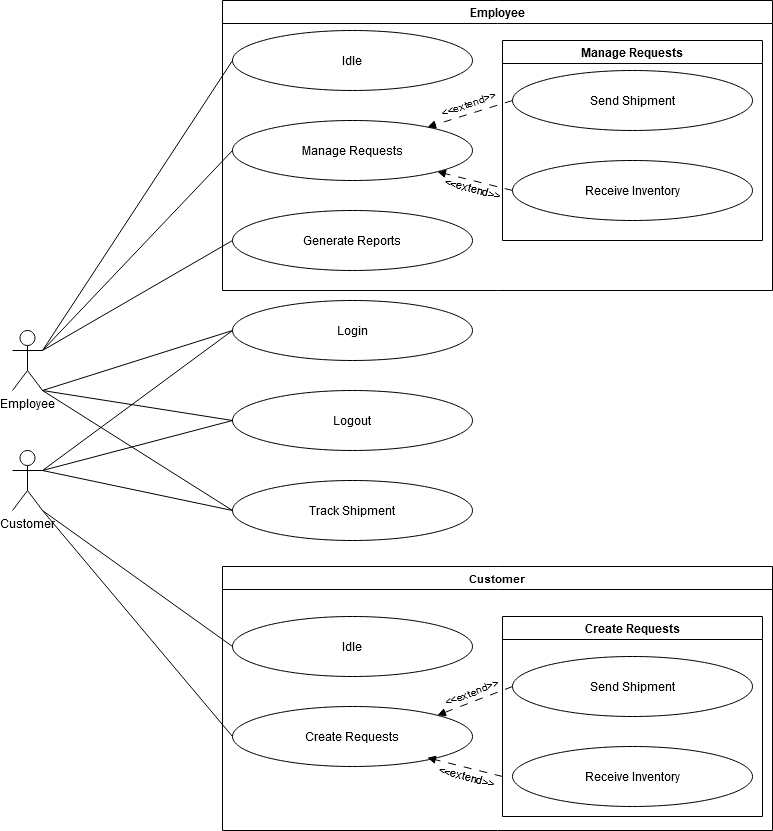

The diagram above was exported from draw.io. Its source (the exported page's mxGraphModel, read from the mxfile embedded in the PNG):
<mxGraphModel dx="1302" dy="794" grid="1" gridSize="10" guides="1" tooltips="1" connect="1" arrows="1" fold="1" page="1" pageScale="1" pageWidth="850" pageHeight="1100" math="0" shadow="0">
  <root>
    <mxCell id="0" />
    <mxCell id="1" parent="0" />
    <mxCell id="mVnDlPQw-HJBeL8UEIWK-23" style="edgeStyle=none;rounded=0;orthogonalLoop=1;jettySize=auto;html=1;exitX=0;exitY=0.5;exitDx=0;exitDy=0;strokeColor=default;align=center;verticalAlign=middle;fontFamily=Helvetica;fontSize=11;fontColor=default;labelBackgroundColor=default;endArrow=none;endFill=0;" edge="1" parent="1" source="mVnDlPQw-HJBeL8UEIWK-1">
      <mxGeometry relative="1" as="geometry">
        <mxPoint x="130" y="480" as="targetPoint" />
      </mxGeometry>
    </mxCell>
    <mxCell id="mVnDlPQw-HJBeL8UEIWK-1" value="Login" style="ellipse;whiteSpace=wrap;html=1;" vertex="1" parent="1">
      <mxGeometry x="320" y="390" width="240" height="60" as="geometry" />
    </mxCell>
    <mxCell id="mVnDlPQw-HJBeL8UEIWK-2" value="Logout" style="ellipse;whiteSpace=wrap;html=1;" vertex="1" parent="1">
      <mxGeometry x="320" y="480" width="240" height="60" as="geometry" />
    </mxCell>
    <mxCell id="mVnDlPQw-HJBeL8UEIWK-27" style="edgeStyle=none;rounded=0;orthogonalLoop=1;jettySize=auto;html=1;exitX=0;exitY=0.5;exitDx=0;exitDy=0;strokeColor=default;align=center;verticalAlign=middle;fontFamily=Helvetica;fontSize=11;fontColor=default;labelBackgroundColor=default;endArrow=none;endFill=0;" edge="1" parent="1" source="mVnDlPQw-HJBeL8UEIWK-3">
      <mxGeometry relative="1" as="geometry">
        <mxPoint x="130" y="560" as="targetPoint" />
      </mxGeometry>
    </mxCell>
    <mxCell id="mVnDlPQw-HJBeL8UEIWK-3" value="Track Shipment" style="ellipse;whiteSpace=wrap;html=1;" vertex="1" parent="1">
      <mxGeometry x="320" y="570" width="240" height="60" as="geometry" />
    </mxCell>
    <mxCell id="mVnDlPQw-HJBeL8UEIWK-4" value="&lt;div&gt;Idle&lt;/div&gt;" style="ellipse;whiteSpace=wrap;html=1;" vertex="1" parent="1">
      <mxGeometry x="320" y="120" width="240" height="60" as="geometry" />
    </mxCell>
    <mxCell id="mVnDlPQw-HJBeL8UEIWK-5" value="Manage Requests" style="ellipse;whiteSpace=wrap;html=1;" vertex="1" parent="1">
      <mxGeometry x="320" y="210" width="240" height="60" as="geometry" />
    </mxCell>
    <mxCell id="mVnDlPQw-HJBeL8UEIWK-24" style="edgeStyle=none;rounded=0;orthogonalLoop=1;jettySize=auto;html=1;exitX=0;exitY=0.5;exitDx=0;exitDy=0;strokeColor=default;align=center;verticalAlign=middle;fontFamily=Helvetica;fontSize=11;fontColor=default;labelBackgroundColor=default;endArrow=none;endFill=0;" edge="1" parent="1" source="mVnDlPQw-HJBeL8UEIWK-6">
      <mxGeometry relative="1" as="geometry">
        <mxPoint x="130" y="440" as="targetPoint" />
      </mxGeometry>
    </mxCell>
    <mxCell id="mVnDlPQw-HJBeL8UEIWK-6" value="Generate Reports" style="ellipse;whiteSpace=wrap;html=1;" vertex="1" parent="1">
      <mxGeometry x="320" y="300" width="240" height="60" as="geometry" />
    </mxCell>
    <mxCell id="mVnDlPQw-HJBeL8UEIWK-35" style="edgeStyle=none;rounded=0;orthogonalLoop=1;jettySize=auto;html=1;exitX=0;exitY=0.5;exitDx=0;exitDy=0;dashed=1;dashPattern=8 8;strokeColor=default;align=center;verticalAlign=middle;fontFamily=Helvetica;fontSize=11;fontColor=default;labelBackgroundColor=default;startArrow=none;startFill=0;endArrow=block;endFill=1;" edge="1" parent="1" source="mVnDlPQw-HJBeL8UEIWK-7" target="mVnDlPQw-HJBeL8UEIWK-5">
      <mxGeometry relative="1" as="geometry" />
    </mxCell>
    <mxCell id="mVnDlPQw-HJBeL8UEIWK-36" value="&amp;lt;&amp;lt;extend&amp;gt;&amp;gt;" style="edgeLabel;html=1;align=center;verticalAlign=middle;resizable=0;points=[];fontFamily=Helvetica;fontSize=11;fontColor=default;labelBackgroundColor=default;rotation=-19.4;" vertex="1" connectable="0" parent="mVnDlPQw-HJBeL8UEIWK-35">
      <mxGeometry x="0.4476" relative="1" as="geometry">
        <mxPoint x="16" y="-15" as="offset" />
      </mxGeometry>
    </mxCell>
    <mxCell id="mVnDlPQw-HJBeL8UEIWK-7" value="Send Shipment" style="ellipse;whiteSpace=wrap;html=1;" vertex="1" parent="1">
      <mxGeometry x="600" y="160" width="240" height="60" as="geometry" />
    </mxCell>
    <mxCell id="mVnDlPQw-HJBeL8UEIWK-34" style="edgeStyle=none;rounded=0;orthogonalLoop=1;jettySize=auto;html=1;exitX=0;exitY=0.5;exitDx=0;exitDy=0;entryX=1;entryY=1;entryDx=0;entryDy=0;dashed=1;dashPattern=8 8;strokeColor=default;align=center;verticalAlign=middle;fontFamily=Helvetica;fontSize=11;fontColor=default;labelBackgroundColor=default;startArrow=none;startFill=0;endArrow=block;endFill=1;" edge="1" parent="1" source="mVnDlPQw-HJBeL8UEIWK-8" target="mVnDlPQw-HJBeL8UEIWK-5">
      <mxGeometry relative="1" as="geometry" />
    </mxCell>
    <mxCell id="mVnDlPQw-HJBeL8UEIWK-8" value="Receive Inventory" style="ellipse;whiteSpace=wrap;html=1;" vertex="1" parent="1">
      <mxGeometry x="600" y="250" width="240" height="60" as="geometry" />
    </mxCell>
    <mxCell id="mVnDlPQw-HJBeL8UEIWK-9" value="&lt;div&gt;Idle&lt;/div&gt;" style="ellipse;whiteSpace=wrap;html=1;" vertex="1" parent="1">
      <mxGeometry x="320" y="706" width="240" height="60" as="geometry" />
    </mxCell>
    <mxCell id="mVnDlPQw-HJBeL8UEIWK-29" style="edgeStyle=none;rounded=0;orthogonalLoop=1;jettySize=auto;html=1;exitX=0;exitY=0.5;exitDx=0;exitDy=0;strokeColor=default;align=center;verticalAlign=middle;fontFamily=Helvetica;fontSize=11;fontColor=default;labelBackgroundColor=default;endArrow=none;endFill=0;" edge="1" parent="1" source="mVnDlPQw-HJBeL8UEIWK-10">
      <mxGeometry relative="1" as="geometry">
        <mxPoint x="130" y="600" as="targetPoint" />
      </mxGeometry>
    </mxCell>
    <mxCell id="mVnDlPQw-HJBeL8UEIWK-10" value="Create Requests" style="ellipse;whiteSpace=wrap;html=1;" vertex="1" parent="1">
      <mxGeometry x="320" y="796" width="240" height="60" as="geometry" />
    </mxCell>
    <mxCell id="mVnDlPQw-HJBeL8UEIWK-30" style="edgeStyle=none;rounded=0;orthogonalLoop=1;jettySize=auto;html=1;exitX=0;exitY=0.5;exitDx=0;exitDy=0;entryX=1;entryY=0;entryDx=0;entryDy=0;strokeColor=default;align=center;verticalAlign=middle;fontFamily=Helvetica;fontSize=11;fontColor=default;labelBackgroundColor=default;endArrow=block;endFill=1;startArrow=none;startFill=0;dashed=1;dashPattern=8 8;" edge="1" parent="1" source="mVnDlPQw-HJBeL8UEIWK-12" target="mVnDlPQw-HJBeL8UEIWK-10">
      <mxGeometry relative="1" as="geometry" />
    </mxCell>
    <mxCell id="mVnDlPQw-HJBeL8UEIWK-31" value="&amp;lt;&amp;lt;extend&amp;gt;&amp;gt;" style="edgeLabel;html=1;align=center;verticalAlign=middle;resizable=0;points=[];fontFamily=Helvetica;fontSize=11;fontColor=default;labelBackgroundColor=default;rotation=-21.5;" vertex="1" connectable="0" parent="mVnDlPQw-HJBeL8UEIWK-30">
      <mxGeometry x="-0.2435" y="1" relative="1" as="geometry">
        <mxPoint x="-14" y="-6" as="offset" />
      </mxGeometry>
    </mxCell>
    <mxCell id="mVnDlPQw-HJBeL8UEIWK-12" value="Send Shipment" style="ellipse;whiteSpace=wrap;html=1;" vertex="1" parent="1">
      <mxGeometry x="600" y="746" width="240" height="60" as="geometry" />
    </mxCell>
    <mxCell id="mVnDlPQw-HJBeL8UEIWK-13" value="Receive Inventory" style="ellipse;whiteSpace=wrap;html=1;" vertex="1" parent="1">
      <mxGeometry x="600" y="836" width="240" height="60" as="geometry" />
    </mxCell>
    <mxCell id="mVnDlPQw-HJBeL8UEIWK-14" value="Create Requests" style="swimlane;whiteSpace=wrap;html=1;" vertex="1" parent="1">
      <mxGeometry x="590" y="706" width="260" height="200" as="geometry" />
    </mxCell>
    <mxCell id="mVnDlPQw-HJBeL8UEIWK-15" value="Manage Requests" style="swimlane;whiteSpace=wrap;html=1;" vertex="1" parent="1">
      <mxGeometry x="590" y="130" width="260" height="200" as="geometry" />
    </mxCell>
    <mxCell id="mVnDlPQw-HJBeL8UEIWK-19" style="rounded=0;orthogonalLoop=1;jettySize=auto;html=1;exitX=1;exitY=0.3333333333333333;exitDx=0;exitDy=0;exitPerimeter=0;entryX=0;entryY=0.5;entryDx=0;entryDy=0;endArrow=none;endFill=0;" edge="1" parent="1" source="mVnDlPQw-HJBeL8UEIWK-17" target="mVnDlPQw-HJBeL8UEIWK-4">
      <mxGeometry relative="1" as="geometry" />
    </mxCell>
    <mxCell id="mVnDlPQw-HJBeL8UEIWK-20" style="edgeStyle=none;rounded=0;orthogonalLoop=1;jettySize=auto;html=1;exitX=1;exitY=0.3333333333333333;exitDx=0;exitDy=0;exitPerimeter=0;entryX=0;entryY=0.5;entryDx=0;entryDy=0;strokeColor=default;align=center;verticalAlign=middle;fontFamily=Helvetica;fontSize=11;fontColor=default;labelBackgroundColor=default;endArrow=none;endFill=0;" edge="1" parent="1" source="mVnDlPQw-HJBeL8UEIWK-17" target="mVnDlPQw-HJBeL8UEIWK-5">
      <mxGeometry relative="1" as="geometry" />
    </mxCell>
    <mxCell id="mVnDlPQw-HJBeL8UEIWK-21" style="edgeStyle=none;rounded=0;orthogonalLoop=1;jettySize=auto;html=1;exitX=1;exitY=1;exitDx=0;exitDy=0;exitPerimeter=0;strokeColor=default;align=center;verticalAlign=middle;fontFamily=Helvetica;fontSize=11;fontColor=default;labelBackgroundColor=default;endArrow=none;endFill=0;" edge="1" parent="1" source="mVnDlPQw-HJBeL8UEIWK-17">
      <mxGeometry relative="1" as="geometry">
        <mxPoint x="320" y="600" as="targetPoint" />
      </mxGeometry>
    </mxCell>
    <mxCell id="mVnDlPQw-HJBeL8UEIWK-17" value="Employee" style="shape=umlActor;verticalLabelPosition=bottom;verticalAlign=top;html=1;outlineConnect=0;" vertex="1" parent="1">
      <mxGeometry x="100" y="420" width="30" height="60" as="geometry" />
    </mxCell>
    <mxCell id="mVnDlPQw-HJBeL8UEIWK-25" style="edgeStyle=none;rounded=0;orthogonalLoop=1;jettySize=auto;html=1;exitX=1;exitY=0.3333333333333333;exitDx=0;exitDy=0;exitPerimeter=0;entryX=0;entryY=0.5;entryDx=0;entryDy=0;strokeColor=default;align=center;verticalAlign=middle;fontFamily=Helvetica;fontSize=11;fontColor=default;labelBackgroundColor=default;endArrow=none;endFill=0;" edge="1" parent="1" source="mVnDlPQw-HJBeL8UEIWK-18" target="mVnDlPQw-HJBeL8UEIWK-1">
      <mxGeometry relative="1" as="geometry" />
    </mxCell>
    <mxCell id="mVnDlPQw-HJBeL8UEIWK-18" value="&lt;div&gt;Customer&lt;/div&gt;" style="shape=umlActor;verticalLabelPosition=bottom;verticalAlign=top;html=1;outlineConnect=0;" vertex="1" parent="1">
      <mxGeometry x="100" y="540" width="30" height="60" as="geometry" />
    </mxCell>
    <mxCell id="mVnDlPQw-HJBeL8UEIWK-22" style="edgeStyle=none;rounded=0;orthogonalLoop=1;jettySize=auto;html=1;exitX=0;exitY=0.5;exitDx=0;exitDy=0;entryX=1;entryY=1;entryDx=0;entryDy=0;entryPerimeter=0;strokeColor=default;align=center;verticalAlign=middle;fontFamily=Helvetica;fontSize=11;fontColor=default;labelBackgroundColor=default;endArrow=none;endFill=0;" edge="1" parent="1" source="mVnDlPQw-HJBeL8UEIWK-2" target="mVnDlPQw-HJBeL8UEIWK-17">
      <mxGeometry relative="1" as="geometry" />
    </mxCell>
    <mxCell id="mVnDlPQw-HJBeL8UEIWK-26" style="edgeStyle=none;rounded=0;orthogonalLoop=1;jettySize=auto;html=1;exitX=0;exitY=0.5;exitDx=0;exitDy=0;entryX=1;entryY=0.3333333333333333;entryDx=0;entryDy=0;entryPerimeter=0;strokeColor=default;align=center;verticalAlign=middle;fontFamily=Helvetica;fontSize=11;fontColor=default;labelBackgroundColor=default;endArrow=none;endFill=0;" edge="1" parent="1" source="mVnDlPQw-HJBeL8UEIWK-2" target="mVnDlPQw-HJBeL8UEIWK-18">
      <mxGeometry relative="1" as="geometry" />
    </mxCell>
    <mxCell id="mVnDlPQw-HJBeL8UEIWK-28" style="edgeStyle=none;rounded=0;orthogonalLoop=1;jettySize=auto;html=1;exitX=0;exitY=0.5;exitDx=0;exitDy=0;entryX=1;entryY=1;entryDx=0;entryDy=0;entryPerimeter=0;strokeColor=default;align=center;verticalAlign=middle;fontFamily=Helvetica;fontSize=11;fontColor=default;labelBackgroundColor=default;endArrow=none;endFill=0;" edge="1" parent="1" source="mVnDlPQw-HJBeL8UEIWK-9" target="mVnDlPQw-HJBeL8UEIWK-18">
      <mxGeometry relative="1" as="geometry" />
    </mxCell>
    <mxCell id="mVnDlPQw-HJBeL8UEIWK-32" style="edgeStyle=none;rounded=0;orthogonalLoop=1;jettySize=auto;html=1;exitX=0;exitY=0.5;exitDx=0;exitDy=0;entryX=1;entryY=1;entryDx=0;entryDy=0;strokeColor=default;align=center;verticalAlign=middle;fontFamily=Helvetica;fontSize=11;fontColor=default;labelBackgroundColor=default;endArrow=block;endFill=1;startArrow=none;startFill=0;dashed=1;dashPattern=8 8;" edge="1" parent="1">
      <mxGeometry relative="1" as="geometry">
        <mxPoint x="590" y="866" as="sourcePoint" />
        <mxPoint x="514.8528137423857" y="847.2132034355966" as="targetPoint" />
      </mxGeometry>
    </mxCell>
    <mxCell id="mVnDlPQw-HJBeL8UEIWK-33" value="&amp;lt;&amp;lt;extend&amp;gt;&amp;gt;" style="edgeLabel;html=1;align=center;verticalAlign=middle;resizable=0;points=[];fontFamily=Helvetica;fontSize=11;fontColor=default;labelBackgroundColor=default;rotation=15;" vertex="1" connectable="0" parent="mVnDlPQw-HJBeL8UEIWK-32">
      <mxGeometry x="-0.2435" y="1" relative="1" as="geometry">
        <mxPoint x="-8" y="5" as="offset" />
      </mxGeometry>
    </mxCell>
    <mxCell id="mVnDlPQw-HJBeL8UEIWK-37" value="&amp;lt;&amp;lt;extend&amp;gt;&amp;gt;" style="edgeLabel;html=1;align=center;verticalAlign=middle;resizable=0;points=[];fontFamily=Helvetica;fontSize=11;fontColor=default;labelBackgroundColor=default;rotation=15;" vertex="1" connectable="0" parent="1">
      <mxGeometry x="560.0005728406051" y="277.0048209873108" as="geometry" />
    </mxCell>
    <mxCell id="mVnDlPQw-HJBeL8UEIWK-38" value="Employee" style="swimlane;whiteSpace=wrap;html=1;" vertex="1" parent="1">
      <mxGeometry x="310" y="90" width="550" height="290" as="geometry" />
    </mxCell>
    <mxCell id="mVnDlPQw-HJBeL8UEIWK-39" value="Customer" style="swimlane;whiteSpace=wrap;html=1;fontFamily=Helvetica;fontSize=11;fontColor=default;labelBackgroundColor=default;" vertex="1" parent="1">
      <mxGeometry x="310" y="656" width="550" height="264" as="geometry" />
    </mxCell>
  </root>
</mxGraphModel>